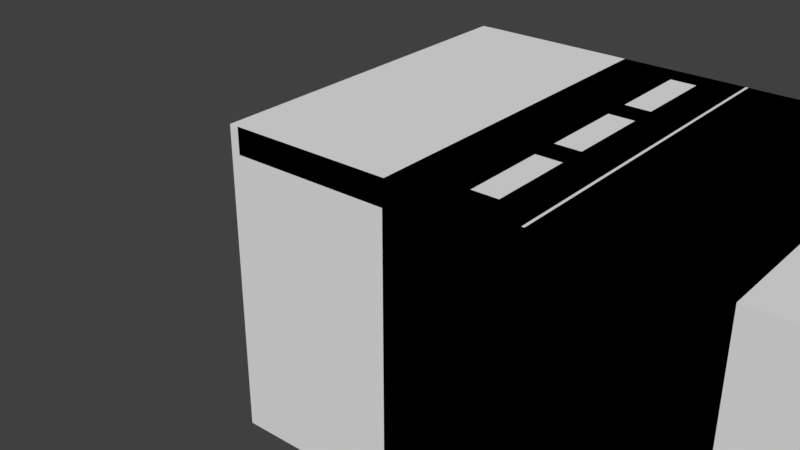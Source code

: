 # Source: garage_door.blend  (saved by Blender 2.77.0; exported with 4.5.12 LTS)
import bpy
from mathutils import Matrix  # noqa: F401  (used for matrix-valued properties, if any)

bpy.ops.wm.read_factory_settings(use_empty=True)
scene = bpy.context.scene
scene.name = 'Scene'

# ---- collections
col_collection_1 = bpy.data.collections.new('Collection 1'); scene.collection.children.link(col_collection_1)

# ---- world
world_world = bpy.data.worlds.new('World'); scene.world = world_world
world_world.color = (0.05088, 0.05088, 0.05088)
world_world.use_sun_shadow = False
world_world.sun_shadow_jitter_overblur = 0.0
world_world.cycles.sampling_method = 'MANUAL'
world_world.light_settings.ao_factor = 0.4

# ---- meshes
me_cube_034 = bpy.data.meshes.new('Cube.034')
me_cube_034.from_pydata([(-2.21, -1.0, 0.9492), (-3.2, 1.0, 0.8667), (-2.21, 1.0, 0.9492), (-3.2, -1.0, 0.9833), (-3.2, -1.0, 0.8667), (-3.2, 1.0, 0.9833), (-6.852, -1.0, 0.9833), (-6.852, -1.0, 0.8667), (-6.852, 1.0, 0.8667), (-6.852, 1.0, 0.9833), (-7.374, -1.0, 0.9833), (-7.374, -1.0, 0.8667), (-7.374, 1.0, 0.8667), (-7.374, 1.0, 0.9833), (-11.03, -1.0, 0.9833), (-11.03, -1.0, 0.8667), (-11.03, 1.0, 0.8667), (-11.03, 1.0, 0.9833), (-11.55, -1.0, 0.9833), (-11.55, -1.0, 0.8667), (-11.55, 1.0, 0.8667), (-11.55, 1.0, 0.9833), (-15.2, -1.0, 0.9833), (-15.2, -1.0, 0.8667), (-15.2, 1.0, 0.8667), (-15.2, 1.0, 0.9833), (-15.72, -1.0, 0.9833), (-15.72, -1.0, 0.8667), (-15.72, 1.0, 0.8667), (-15.72, 1.0, 0.9833), (-19.37, -1.0, 0.9833), (-19.37, -1.0, 0.8667), (-19.37, 1.0, 0.8667), (-19.37, 1.0, 0.9833), (-19.9, -1.0, 0.9833), (-19.9, -1.0, 0.8667), (-19.9, 1.0, 0.8667), (-19.9, 1.0, 0.9833)], [], [(32, 31, 35, 36), (4, 0, 3), (2, 1, 5), (19, 15, 14, 18), (35, 31, 30, 34), (11, 7, 6, 10), (8, 7, 11, 12), (6, 9, 13, 10), (9, 8, 12, 13), (16, 15, 19, 20), (17, 16, 20, 21), (30, 33, 37, 34), (27, 23, 22, 26), (24, 23, 27, 28), (22, 25, 29, 26), (25, 24, 28, 29), (14, 17, 21, 18), (33, 32, 36, 37), (0, 2, 5, 3)])
me_cube_034.use_remesh_preserve_volume = False
me_cube_034.use_remesh_preserve_attributes = False
me_cube_034.use_mirror_vertex_groups = False
me_cube_034.update()
me_cube_033 = bpy.data.meshes.new('Cube.033')
me_cube_033.from_pydata([(-4.026, 0.8604, 1.001), (-4.026, 1.0, 1.001), (-6.026, 0.8604, 0.8341), (-6.026, 0.8604, 1.001), (-4.026, 0.8604, 0.8341), (-6.026, 1.0, 1.001), (-6.026, 1.0, 0.8341), (-4.026, 1.0, 0.8341)], [], [(2, 6, 7, 4), (0, 1, 5, 3), (1, 7, 6, 5), (3, 2, 4, 0)])
me_cube_033.use_remesh_preserve_volume = False
me_cube_033.use_remesh_preserve_attributes = False
me_cube_033.use_mirror_vertex_groups = False
me_cube_033.update()
me_cube_032 = bpy.data.meshes.new('Cube.032')
me_cube_032.from_pydata([(-4.026, 0.3889, 1.001), (-4.026, 0.2357, 1.001), (-6.026, 0.2357, 1.001), (-4.026, 0.3889, 0.8341), (-4.026, 0.2357, 0.8341), (-6.026, 0.2357, 0.8341), (-6.026, 0.3889, 1.001), (-6.026, 0.3889, 0.8341)], [], [(4, 5, 7, 3), (2, 5, 4, 1), (0, 6, 2, 1), (7, 6, 0, 3)])
me_cube_032.use_remesh_preserve_volume = False
me_cube_032.use_remesh_preserve_attributes = False
me_cube_032.use_mirror_vertex_groups = False
me_cube_032.update()
me_cube_031 = bpy.data.meshes.new('Cube.031')
me_cube_031.from_pydata([(-4.026, -0.2357, 1.001), (-4.026, -0.3889, 1.001), (-4.026, -0.2357, 0.8341), (-4.026, -0.3889, 0.8341), (-6.026, -0.2357, 1.001), (-6.026, -0.2357, 0.8341), (-6.026, -0.3889, 1.001), (-6.026, -0.3889, 0.8341)], [], [(3, 1, 6, 7), (5, 4, 0, 2), (0, 4, 6, 1), (3, 7, 5, 2)])
me_cube_031.use_remesh_preserve_volume = False
me_cube_031.use_remesh_preserve_attributes = False
me_cube_031.use_mirror_vertex_groups = False
me_cube_031.update()
me_cube_030 = bpy.data.meshes.new('Cube.030')
me_cube_030.from_pydata([(-1.2, -1.0, 1.001), (-1.2, -1.0, 0.8341), (-1.2, 1.0, 0.8341), (-1.2, 1.0, 1.001), (-4.026, 1.0, 0.8341), (-4.026, -1.0, 1.001), (-4.026, -1.0, 0.8341), (-4.026, 1.0, 1.001)], [], [(0, 5, 6, 1), (3, 0, 1, 2), (2, 4, 7, 3), (7, 4, 6, 5), (6, 4, 2, 1), (3, 7, 5, 0)])
me_cube_030.use_remesh_preserve_volume = False
me_cube_030.use_remesh_preserve_attributes = False
me_cube_030.use_mirror_vertex_groups = False
me_cube_030.update()
me_cube_029 = bpy.data.meshes.new('Cube.029')
me_cube_029.from_pydata([(-4.026, -0.8604, 0.8341), (-6.026, -0.8604, 0.8341), (-6.026, -0.8604, 1.001), (-4.026, -0.8604, 1.001), (-6.026, -1.0, 1.001), (-6.026, -1.0, 0.8341), (-4.026, -1.0, 1.001), (-4.026, -1.0, 0.8341)], [], [(0, 7, 5, 1), (2, 3, 0, 1), (6, 4, 5, 7), (2, 4, 6, 3)])
me_cube_029.use_remesh_preserve_volume = False
me_cube_029.use_remesh_preserve_attributes = False
me_cube_029.use_mirror_vertex_groups = False
me_cube_029.update()
me_cube_024 = bpy.data.meshes.new('Cube.024')
me_cube_024.from_pydata([(-1.113, -1.0, 0.6692), (-0.8048, -1.0, 0.6666), (0.1908, -1.0, 0.7496), (0.1597, -1.0, 0.7753), (-1.884, -1.0, 0.9456), (-3.157, -1.0, 0.8395), (-3.157, 1.0, 0.8395), (-1.113, 1.0, 0.6692), (-0.8048, 1.0, 0.6666), (0.1908, 1.0, 0.7496), (0.1597, 1.0, 0.7753), (-1.884, 1.0, 0.9456), (-2.21, -1.0, 0.9492), (-3.2, 1.0, 0.8667), (-2.21, 1.0, 0.9492), (-3.2, -1.0, 0.9833), (-3.2, -1.0, 0.8667), (-3.2, 1.0, 0.9833), (-3.461, -1.0, 1.0), (-3.461, -1.0, 0.85), (-3.461, 1.0, 0.85), (-3.461, 1.0, 1.0), (-6.591, -1.0, 1.0), (-6.591, -1.0, 0.85), (-4.026, -0.8604, 0.85), (-4.026, -0.3889, 0.85), (-4.026, -0.2357, 0.85), (-4.026, 0.2357, 0.85), (-4.026, 0.3889, 0.85), (-4.026, 0.8604, 0.85), (-6.026, 0.8604, 0.85), (-6.591, 1.0, 0.85), (-6.026, 0.3889, 0.85), (-6.026, -0.2357, 0.85), (-6.026, -0.8604, 0.85), (-4.026, -0.8604, 1.0), (-6.026, -0.8604, 1.0), (-6.026, -0.3889, 1.0), (-4.026, -0.2357, 1.0), (-6.026, 0.2357, 1.0), (-6.026, 0.8604, 1.0), (-6.591, 1.0, 1.0), (-4.026, 0.8604, 1.0), (-6.852, -1.0, 0.9833), (-6.852, -1.0, 0.8667), (-6.852, 1.0, 0.8667), (-6.852, 1.0, 0.9833), (-7.374, -1.0, 0.9833), (-7.374, -1.0, 0.8667), (-7.374, 1.0, 0.8667), (-7.374, 1.0, 0.9833), (-7.635, -1.0, 1.0), (-7.635, -1.0, 0.85), (-7.635, 1.0, 0.85), (-7.635, 1.0, 1.0), (-10.77, -1.0, 1.0), (-10.77, -1.0, 0.85), (-10.77, 1.0, 0.85), (-10.77, 1.0, 1.0), (-11.03, -1.0, 0.9833), (-11.03, -1.0, 0.8667), (-11.03, 1.0, 0.8667), (-11.03, 1.0, 0.9833), (-11.55, -1.0, 0.9833), (-11.55, -1.0, 0.8667), (-11.55, 1.0, 0.8667), (-11.55, 1.0, 0.9833), (-11.81, -1.0, 1.0), (-11.81, -1.0, 0.85), (-11.81, 1.0, 0.85), (-11.81, 1.0, 1.0), (-14.94, -1.0, 1.0), (-14.94, -1.0, 0.85), (-14.94, 1.0, 0.85), (-14.94, 1.0, 1.0), (-15.2, -1.0, 0.9833), (-15.2, -1.0, 0.8667), (-15.2, 1.0, 0.8667), (-15.2, 1.0, 0.9833), (-15.72, -1.0, 0.9833), (-15.72, -1.0, 0.8667), (-15.72, 1.0, 0.8667), (-15.72, 1.0, 0.9833), (-15.98, -1.0, 1.0), (-15.98, -1.0, 0.85), (-15.98, 1.0, 0.85), (-15.98, 1.0, 1.0), (-19.11, -1.0, 1.0), (-19.11, -1.0, 0.85), (-19.11, 1.0, 0.85), (-19.11, 1.0, 1.0), (-19.37, -1.0, 0.9833), (-19.37, -1.0, 0.8667), (-19.37, 1.0, 0.8667), (-19.37, 1.0, 0.9833), (-19.9, -1.0, 0.9833), (-19.9, -1.0, 0.8667), (-19.9, 1.0, 0.8667), (-19.9, 1.0, 0.9833), (-20.16, -1.0, 1.0), (-20.16, -1.0, 0.85), (-20.16, 1.0, 0.85), (-20.16, 1.0, 1.0), (-23.05, -1.0, 1.0), (-23.29, -1.0, 0.9837), (-23.29, -1.0, 0.8663), (-23.05, -1.0, 0.85), (-23.05, 1.0, 0.85), (-23.05, 1.0, 1.0), (-23.29, 1.0, 0.9837), (-23.29, 1.0, 0.8663), (-4.026, -0.3889, 1.0), (-4.026, 0.3889, 1.0), (-4.026, 0.2357, 1.0), (-6.026, 0.2357, 0.85), (-6.026, -0.2357, 1.0), (-6.026, 0.3889, 1.0), (-6.026, -0.3889, 0.85)], [], [(12, 5, 4), (6, 14, 11), (18, 16, 15), (21, 13, 20), (43, 23, 22), (41, 45, 46), (52, 47, 51), (50, 53, 54), (59, 56, 55), (57, 62, 58), (68, 63, 67), (66, 69, 70), (75, 72, 71), (73, 78, 74), (84, 79, 83), (86, 81, 85), (91, 88, 87), (89, 94, 90), (100, 95, 99), (98, 101, 102), (5, 0, 1), (11, 9, 8, 6), (3, 4, 2), (9, 2, 1, 8), (3, 2, 9, 10), (3, 10, 11, 4), (32, 116, 112, 28), (12, 16, 5), (29, 30, 31, 20), (7, 6, 8), (11, 10, 9), (34, 30, 40, 36), (6, 13, 14), (40, 30, 29, 42), (18, 19, 16), (23, 19, 18, 22), (21, 17, 13), (34, 23, 31, 30), (34, 24, 19, 23), (35, 36, 22, 18), (33, 26, 25, 117), (39, 114, 27, 113), (40, 42, 21, 41), (38, 115, 37, 111), (21, 42, 35, 18), (106, 105, 110, 107), (99, 104, 105, 100), (43, 44, 23), (108, 109, 104, 103), (77, 73, 72, 76), (41, 31, 45), (52, 48, 47), (99, 102, 108, 103), (16, 19, 20, 13), (53, 52, 56, 57), (50, 49, 53), (51, 54, 58, 55), (53, 57, 58, 54), (59, 60, 56), (61, 57, 56, 60), (59, 55, 58, 62), (98, 102, 99, 95), (57, 61, 62), (7, 0, 5, 6), (68, 64, 63), (25, 111, 37, 117), (72, 68, 67, 71), (69, 68, 72, 73), (66, 65, 69), (67, 70, 74, 71), (69, 73, 74, 70), (75, 76, 72), (80, 84, 85, 81), (73, 77, 78), (84, 80, 79), (91, 87, 90, 94), (13, 6, 5, 16), (87, 88, 84, 83), (85, 84, 88, 89), (86, 82, 81), (83, 86, 90, 87), (85, 89, 90, 86), (91, 92, 88), (45, 31, 23, 44), (82, 86, 83, 79), (96, 100, 101, 97), (89, 93, 94), (109, 110, 105, 104), (75, 71, 74, 78), (100, 96, 95), (93, 89, 88, 92), (106, 100, 105), (99, 103, 104), (102, 101, 110, 109), (98, 97, 101), (48, 52, 53, 49), (50, 54, 51, 47), (43, 22, 41, 46), (101, 100, 106, 107), (20, 31, 41, 21), (101, 107, 110), (4, 5, 1, 2), (108, 102, 109), (39, 113, 112, 116), (27, 114, 32, 28), (17, 21, 18, 15), (33, 115, 38, 26), (12, 4, 11, 14), (7, 8, 1, 0), (35, 24, 34, 36), (66, 70, 67, 63), (64, 68, 69, 65), (36, 40, 41, 22), (20, 19, 24, 29), (35, 42, 29, 24), (51, 55, 56, 52)])
me_cube_024.use_remesh_preserve_volume = False
me_cube_024.use_remesh_preserve_attributes = False
me_cube_024.use_mirror_vertex_groups = False
me_cube_024.update()
me_cube_013 = bpy.data.meshes.new('Cube.013')
me_cube_013.from_pydata([(-1.0, -1.0, -1.0), (-1.0, -1.0, 1.0), (-1.0, 1.0, -1.0), (-1.0, 1.0, 1.0), (1.0, -1.0, -1.0), (1.0, -1.0, 1.0), (1.0, 1.0, -1.0), (1.0, 1.0, 1.0)], [], [(1, 3, 2, 0), (3, 7, 6, 2), (7, 5, 4, 6), (5, 1, 0, 4), (0, 2, 6, 4), (5, 7, 3, 1)])
me_cube_013.use_remesh_preserve_volume = False
me_cube_013.use_remesh_preserve_attributes = False
me_cube_013.use_mirror_vertex_groups = False
me_cube_013.update()
me_cube_027 = bpy.data.meshes.new('Cube.027')
me_cube_027.from_pydata([(-23.29, 1.0, 1.001), (-23.29, -1.0, 1.001), (-23.29, -1.0, 0.8341), (-23.29, 1.0, 0.8341), (-6.026, 1.0, 1.001), (-6.026, -1.0, 1.001), (-6.026, 1.0, 0.8341), (-6.026, -1.0, 0.8341)], [], [(1, 5, 4, 0), (2, 1, 0, 3), (3, 0, 4, 6), (1, 2, 7, 5), (6, 7, 2, 3), (6, 4, 5, 7)])
me_cube_027.use_remesh_preserve_volume = False
me_cube_027.use_remesh_preserve_attributes = False
me_cube_027.use_mirror_vertex_groups = False
me_cube_027.update()
me_cube_026 = bpy.data.meshes.new('Cube.026')
me_cube_026.from_pydata([(-1.0, -1.0, -1.0), (-1.0, -1.0, 1.0), (-1.0, 1.0, -1.0), (-1.0, 1.0, 1.0), (1.0, -1.0, -1.0), (1.0, -1.0, 1.0), (1.0, 1.0, -1.0), (1.0, 1.0, 1.0)], [], [(1, 3, 2, 0), (3, 7, 6, 2), (7, 5, 4, 6), (5, 1, 0, 4), (0, 2, 6, 4), (5, 7, 3, 1)])
me_cube_026.use_remesh_preserve_volume = False
me_cube_026.use_remesh_preserve_attributes = False
me_cube_026.use_mirror_vertex_groups = False
me_cube_026.update()
me_cube_022 = bpy.data.meshes.new('Cube.022')
me_cube_022.from_pydata([(0.7, -1.0, -0.04419), (-0.7, -1.0, -0.04419), (-0.7, 1.0, -0.04419), (0.7, 1.0, -0.04419), (0.7, -1.0, -0.0007135), (-0.7, -1.0, -0.0007135), (-0.7, 1.0, -0.0007135), (0.7, 1.0, -0.0007135), (0.7, -1.0, 0.3036), (-0.7, -1.0, 0.3036), (-0.7, 1.0, 0.3036), (0.7, 1.0, 0.3036), (0.7, -1.0, 0.3471), (-0.7, -1.0, 0.3471), (-0.7, 1.0, 0.3471), (0.7, 1.0, 0.3471), (0.7, -1.0, 0.6515), (-0.7, -1.0, 0.6515), (-0.7, 1.0, 0.6515), (0.7, 1.0, 0.6515), (0.2899, -1.0, 0.734), (0.29, 1.0, 0.734), (-2.293, -1.0, 0.9492), (-2.293, 1.0, 0.9492), (-3.282, -1.0, 0.9833), (-3.282, -1.0, 0.8667), (-3.282, 1.0, 0.8667), (-3.282, 1.0, 0.9833), (-6.935, -1.0, 0.9833), (-6.935, -1.0, 0.8667), (-6.935, 1.0, 0.8667), (-6.935, 1.0, 0.9833), (-7.456, -1.0, 0.9833), (-7.456, -1.0, 0.8667), (-7.456, 1.0, 0.8667), (-7.456, 1.0, 0.9833)], [], [(30, 29, 33, 34), (5, 1, 0, 4), (3, 2, 6, 7), (17, 16, 20), (33, 29, 28, 32), (13, 9, 8, 12), (10, 9, 13, 14), (8, 11, 15, 12), (11, 10, 14, 15), (19, 18, 21), (28, 31, 35, 32), (25, 22, 24), (22, 23, 27, 24), (23, 26, 27), (2, 1, 5, 6), (16, 19, 21, 20), (31, 30, 34, 35), (0, 3, 7, 4)])
me_cube_022.use_remesh_preserve_volume = False
me_cube_022.use_remesh_preserve_attributes = False
me_cube_022.use_mirror_vertex_groups = False
me_cube_022.update()
me_cube_021 = bpy.data.meshes.new('Cube.021')
me_cube_021.from_pydata([(-1.0, 1.0, 1.001), (-1.0, -1.0, 1.001), (-1.0, -1.0, 0.8341), (-1.0, 1.0, 0.8341), (-10.85, 1.0, 0.8341), (-10.85, 1.0, 1.001), (-10.85, -1.0, 1.001), (-10.85, -1.0, 0.8341)], [], [(1, 2, 3, 0), (5, 0, 3, 4), (3, 2, 7, 4), (6, 1, 0, 5), (6, 5, 4, 7), (7, 2, 1, 6)])
me_cube_021.use_remesh_preserve_volume = False
me_cube_021.use_remesh_preserve_attributes = False
me_cube_021.use_mirror_vertex_groups = False
me_cube_021.update()
me_cube_014 = bpy.data.meshes.new('Cube.014')
me_cube_014.from_pydata([(-0.9, -1.0, -0.3068), (-0.704, -1.0, -0.3268), (0.704, -1.0, -0.3268), (0.9, -1.0, -0.3068), (0.9, -1.0, -0.06593), (-0.9, -1.0, -0.06593), (-0.9, 1.0, -0.06593), (-0.9, 1.0, -0.3068), (-0.704, 1.0, -0.3268), (0.704, 1.0, -0.3268), (0.9, 1.0, -0.3068), (0.9, 1.0, -0.06593), (0.7, -1.0, -0.04419), (-0.7, -1.0, -0.04419), (-0.7, 1.0, -0.04419), (0.7, 1.0, -0.04419), (0.7, -1.0, -0.0007135), (-0.7, -1.0, -0.0007135), (-0.7, 1.0, -0.0007135), (0.7, 1.0, -0.0007135), (0.9, -1.0, 0.02103), (-0.9, -1.0, 0.02103), (-0.9, 1.0, 0.02103), (0.9, 1.0, 0.02103), (0.9, -1.0, 0.2819), (-0.9, -1.0, 0.2819), (-0.9, -0.8604, 0.06813), (-0.9, -0.3889, 0.06813), (-0.9, -0.2357, 0.06813), (-0.9, 0.2357, 0.06813), (-0.9, 0.3889, 0.06813), (-0.9, 0.8604, 0.06813), (-0.9, 0.8604, 0.2348), (-0.9, 1.0, 0.2819), (-0.9, 0.3889, 0.2348), (-0.9, -0.2357, 0.2348), (-0.9, -0.8604, 0.2348), (0.9, -0.8604, 0.06813), (0.9, -0.8604, 0.2348), (0.9, -0.3889, 0.2348), (0.9, -0.2357, 0.06813), (0.9, 0.2357, 0.2348), (0.9, 0.8604, 0.2348), (0.9, 1.0, 0.2819), (0.9, 0.8604, 0.06813), (0.7, -1.0, 0.3036), (-0.7, -1.0, 0.3036), (-0.7, 1.0, 0.3036), (0.7, 1.0, 0.3036), (0.7, -1.0, 0.3471), (-0.7, -1.0, 0.3471), (-0.7, 1.0, 0.3471), (0.7, 1.0, 0.3471), (0.9, -1.0, 0.3689), (-0.9, -1.0, 0.3689), (-0.9, 1.0, 0.3689), (0.9, 1.0, 0.3689), (0.9, -1.0, 0.6297), (-0.9, -1.0, 0.6297), (-0.9, 1.0, 0.6297), (0.9, 1.0, 0.6297), (0.7, -1.0, 0.6515), (-0.7, -1.0, 0.6515), (-0.7, 1.0, 0.6515), (0.7, 1.0, 0.6515), (0.2899, -1.0, 0.734), (0.29, 1.0, 0.734), (0.2469, -1.0, 0.7611), (-1.026, -1.0, 0.655), (-1.026, 1.0, 0.655), (0.2469, 1.0, 0.7611), (-1.967, -1.0, 0.9456), (-3.239, -1.0, 0.8395), (-3.239, 1.0, 0.8395), (-1.967, 1.0, 0.9456), (-2.293, -1.0, 0.9492), (-2.293, 1.0, 0.9492), (-3.282, -1.0, 0.9833), (-3.282, -1.0, 0.8667), (-3.282, 1.0, 0.8667), (-3.282, 1.0, 0.9833), (-3.543, -1.0, 1.0), (-3.543, -1.0, 0.85), (-3.543, 1.0, 0.85), (-3.543, 1.0, 1.0), (-6.674, -1.0, 1.0), (-6.674, -1.0, 0.85), (-6.674, 1.0, 0.85), (-6.674, 1.0, 1.0), (-6.935, -1.0, 0.9833), (-6.935, -1.0, 0.8667), (-6.935, 1.0, 0.8667), (-6.935, 1.0, 0.9833), (-7.456, -1.0, 0.9833), (-7.456, -1.0, 0.8667), (-7.456, 1.0, 0.8667), (-7.456, 1.0, 0.9833), (-7.717, -1.0, 1.0), (-7.717, -1.0, 0.85), (-7.717, 1.0, 0.85), (-7.717, 1.0, 1.0), (-10.61, -1.0, 1.0), (-10.85, -1.0, 0.9837), (-10.85, -1.0, 0.8663), (-10.61, -1.0, 0.85), (-10.61, 1.0, 0.85), (-10.61, 1.0, 1.0), (-10.85, 1.0, 0.9837), (-10.85, 1.0, 0.8663), (0.9, -0.3889, 0.06813), (0.9, 0.3889, 0.06813), (0.9, 0.2357, 0.06813), (-0.9, 0.2357, 0.2348), (0.9, -0.2357, 0.2348), (0.9, 0.3889, 0.2348), (-0.9, -0.3889, 0.2348)], [], [(12, 5, 4), (6, 15, 11), (20, 17, 16), (23, 18, 22), (45, 25, 24), (43, 47, 48), (54, 49, 53), (52, 55, 56), (61, 58, 57), (59, 64, 60), (68, 65, 67), (66, 69, 70), (75, 72, 71), (73, 76, 74), (82, 77, 81), (84, 79, 83), (89, 86, 85), (87, 92, 88), (98, 93, 97), (96, 99, 100), (5, 0, 1), (11, 9, 8, 6), (3, 4, 2), (9, 2, 1, 8), (3, 2, 9, 10), (3, 10, 11, 4), (34, 114, 110, 30), (12, 13, 5), (31, 32, 33, 22), (7, 6, 8), (11, 10, 9), (36, 32, 42, 38), (6, 14, 15), (42, 32, 31, 44), (20, 21, 17), (25, 21, 20, 24), (23, 19, 18), (36, 25, 33, 32), (36, 26, 21, 25), (37, 38, 24, 20), (35, 28, 27, 115), (41, 112, 29, 111), (42, 44, 23, 43), (40, 113, 39, 109), (23, 44, 37, 20), (104, 103, 108, 105), (97, 102, 103, 98), (45, 46, 25), (106, 107, 102, 101), (79, 73, 72, 78), (43, 33, 47), (54, 50, 49), (97, 100, 106, 101), (17, 21, 22, 18), (55, 54, 58, 59), (52, 51, 55), (53, 56, 60, 57), (55, 59, 60, 56), (61, 62, 58), (63, 59, 58, 62), (61, 57, 60, 64), (96, 100, 97, 93), (59, 63, 64), (7, 0, 5, 6), (68, 62, 65), (27, 109, 39, 115), (72, 68, 67, 71), (69, 68, 72, 73), (66, 63, 69), (67, 70, 74, 71), (69, 73, 74, 70), (75, 78, 72), (78, 82, 83, 79), (73, 79, 76), (82, 78, 77), (89, 85, 88, 92), (14, 6, 5, 13), (85, 86, 82, 81), (83, 82, 86, 87), (84, 80, 79), (81, 84, 88, 85), (83, 87, 88, 84), (89, 90, 86), (47, 33, 25, 46), (80, 84, 81, 77), (94, 98, 99, 95), (87, 91, 92), (107, 108, 103, 102), (75, 71, 74, 76), (98, 94, 93), (91, 87, 86, 90), (104, 98, 103), (97, 101, 102), (100, 99, 108, 107), (96, 95, 99), (50, 54, 55, 51), (52, 56, 53, 49), (45, 24, 43, 48), (99, 98, 104, 105), (22, 33, 43, 23), (99, 105, 108), (4, 5, 1, 2), (106, 100, 107), (41, 111, 110, 114), (29, 112, 34, 30), (19, 23, 20, 16), (35, 113, 40, 28), (12, 4, 11, 15), (7, 8, 1, 0), (37, 26, 36, 38), (66, 70, 67, 65), (62, 68, 69, 63), (38, 42, 43, 24), (22, 21, 26, 31), (37, 44, 31, 26), (53, 57, 58, 54)])
me_cube_014.use_remesh_preserve_volume = False
me_cube_014.use_remesh_preserve_attributes = False
me_cube_014.use_mirror_vertex_groups = False
me_cube_014.update()
me_cube_017 = bpy.data.meshes.new('Cube.017')
me_cube_017.from_pydata([(-1.0, 0.8604, -0.6051), (-1.0, 0.8604, -0.4384), (1.0, 0.8604, -0.4384), (1.0, 0.8604, -0.6051), (-1.0, 1.0, -0.4384), (1.0, 1.0, -0.4384), (1.0, 1.0, -0.6051), (-1.0, 1.0, -0.6051)], [], [(1, 0, 3, 2), (4, 5, 6, 7), (7, 0, 1, 4), (3, 6, 5, 2), (1, 2, 5, 4), (6, 3, 0, 7)])
me_cube_017.use_remesh_preserve_volume = False
me_cube_017.use_remesh_preserve_attributes = False
me_cube_017.use_mirror_vertex_groups = False
me_cube_017.update()
me_cube_020 = bpy.data.meshes.new('Cube.020')
me_cube_020.from_pydata([(-1.0, -0.8604, -0.6051), (-1.0, -0.8604, -0.4384), (1.0, -0.8604, -0.6051), (1.0, -0.8604, -0.4384), (1.0, -1.0, -0.4384), (-1.0, -1.0, -0.4384), (-1.0, -1.0, -0.6051), (1.0, -1.0, -0.6051)], [], [(0, 1, 3, 2), (4, 5, 6, 7), (0, 6, 5, 1), (7, 2, 3, 4), (1, 5, 4, 3), (0, 2, 7, 6)])
me_cube_020.use_remesh_preserve_volume = False
me_cube_020.use_remesh_preserve_attributes = False
me_cube_020.use_mirror_vertex_groups = False
me_cube_020.update()
me_cube_019 = bpy.data.meshes.new('Cube.019')
me_cube_019.from_pydata([(-1.0, -0.3889, -0.6051), (-1.0, -0.2357, -0.6051), (1.0, -0.3889, -0.4384), (1.0, -0.2357, -0.6051), (1.0, -0.2357, -0.4384), (1.0, -0.3889, -0.6051), (-1.0, -0.2357, -0.4384), (-1.0, -0.3889, -0.4384)], [], [(4, 3, 1, 6), (5, 2, 7, 0), (7, 6, 1, 0), (4, 2, 5, 3), (1, 3, 5, 0), (6, 7, 2, 4)])
me_cube_019.use_remesh_preserve_volume = False
me_cube_019.use_remesh_preserve_attributes = False
me_cube_019.use_mirror_vertex_groups = False
me_cube_019.update()
me_cube_018 = bpy.data.meshes.new('Cube.018')
me_cube_018.from_pydata([(-1.0, 0.2357, -0.6051), (-1.0, 0.3889, -0.6051), (-1.0, 0.3889, -0.4384), (1.0, 0.2357, -0.6051), (1.0, 0.3889, -0.6051), (1.0, 0.3889, -0.4384), (-1.0, 0.2357, -0.4384), (1.0, 0.2357, -0.4384)], [], [(6, 0, 3, 7), (5, 4, 1, 2), (6, 2, 1, 0), (5, 7, 3, 4), (7, 5, 2, 6), (0, 1, 4, 3)])
me_cube_018.use_remesh_preserve_volume = False
me_cube_018.use_remesh_preserve_attributes = False
me_cube_018.use_mirror_vertex_groups = False
me_cube_018.update()
me_cube_016 = bpy.data.meshes.new('Cube.016')
me_cube_016.from_pydata([(-1.0, -1.0, -1.0), (-1.0, 1.0, -1.0), (1.0, -1.0, -1.0), (1.0, 1.0, -1.0), (1.0, -1.0, -0.6051), (-1.0, 1.0, -0.6051), (-1.0, -1.0, -0.6051), (1.0, 1.0, -0.6051)], [], [(2, 0, 1, 3), (5, 6, 4, 7), (2, 4, 6, 0), (1, 5, 7, 3), (0, 6, 5, 1), (3, 7, 4, 2)])
me_cube_016.use_remesh_preserve_volume = False
me_cube_016.use_remesh_preserve_attributes = False
me_cube_016.use_mirror_vertex_groups = False
me_cube_016.update()
me_cube_015 = bpy.data.meshes.new('Cube.015')
me_cube_015.from_pydata([(-1.0, 1.0, 1.0), (-1.0, -1.0, 1.0), (1.0, -1.0, 1.0), (1.0, 1.0, 1.0), (1.0, 1.0, 0.2348), (-1.0, 1.0, 0.2348), (-1.0, -1.0, 0.2348), (1.0, -1.0, 0.2348)], [], [(1, 2, 3, 0), (5, 0, 3, 4), (3, 2, 7, 4), (6, 1, 0, 5), (6, 5, 4, 7), (7, 2, 1, 6)])
me_cube_015.use_remesh_preserve_volume = False
me_cube_015.use_remesh_preserve_attributes = False
me_cube_015.use_mirror_vertex_groups = False
me_cube_015.update()
me_cube_012 = bpy.data.meshes.new('Cube.012')
me_cube_012.from_pydata([(0.9, -1.0, -0.7391), (0.9, 1.0, -0.7391), (0.7, -1.0, -0.7174), (-0.7, -1.0, -0.7174), (-0.7, 1.0, -0.7174), (0.7, 1.0, -0.7174), (0.7, -1.0, -0.6739), (-0.7, -1.0, -0.6739), (-0.7, 1.0, -0.6739), (0.7, 1.0, -0.6739), (0.7, -1.0, -0.3696), (-0.7, -1.0, -0.3696), (-0.7, 1.0, -0.3696), (0.7, 1.0, -0.3696), (0.7, -1.0, -0.3261), (-0.7, -1.0, -0.3261), (-0.7, 1.0, -0.3261), (0.7, 1.0, -0.3261), (0.7, -1.0, -0.02174), (-0.7, -1.0, -0.02174), (-0.7, 1.0, -0.02174), (0.7, 1.0, -0.02174), (0.7, -1.0, 0.02174), (-0.7, -1.0, 0.02174), (-0.7, 1.0, 0.02174), (0.7, 1.0, 0.02174), (0.9, -1.0, 0.3043), (0.9, 1.0, 0.3043), (0.7, -1.0, 0.3261), (-0.7, -1.0, 0.3261), (-0.7, 1.0, 0.3261), (0.7, 1.0, 0.3261), (0.7, -1.0, 0.3696), (-0.7, -1.0, 0.3696), (-0.7, 1.0, 0.3696), (0.7, 1.0, 0.3696), (0.7, -1.0, 0.6739), (-0.7, -1.0, 0.6739), (-0.7, 1.0, 0.6739), (0.7, 1.0, 0.6739), (0.7, -1.0, 0.7174), (-0.7, -1.0, 0.7174), (-0.7, 1.0, 0.7174), (0.7, 1.0, 0.7174)], [], [(38, 37, 41, 42), (7, 3, 2, 6), (5, 4, 8, 9), (23, 19, 18, 22), (41, 37, 36, 40), (15, 11, 10, 14), (12, 11, 15, 16), (10, 13, 17, 14), (13, 12, 16, 17), (20, 19, 23, 24), (21, 20, 24, 25), (36, 39, 43, 40), (33, 29, 28, 32), (30, 29, 33, 34), (28, 31, 35, 32), (31, 30, 34, 35), (4, 3, 7, 8), (28, 26, 27, 31), (18, 21, 25, 22), (39, 38, 42, 43), (2, 5, 9, 6), (2, 0, 1, 5)])
me_cube_012.use_remesh_preserve_volume = False
me_cube_012.use_remesh_preserve_attributes = False
me_cube_012.use_mirror_vertex_groups = False
me_cube_012.update()
me_cube_010 = bpy.data.meshes.new('Cube.010')
me_cube_010.from_pydata([(-1.0, -0.8604, -0.6051), (-1.0, -0.8604, -0.4384), (1.0, -0.8604, -0.6051), (1.0, -0.8604, -0.4384), (1.0, -1.0, -0.4384), (-1.0, -1.0, -0.4384), (-1.0, -1.0, -0.6051), (1.0, -1.0, -0.6051)], [], [(0, 1, 3, 2), (4, 5, 6, 7), (0, 6, 5, 1), (7, 2, 3, 4), (1, 5, 4, 3), (0, 2, 7, 6)])
me_cube_010.use_remesh_preserve_volume = False
me_cube_010.use_remesh_preserve_attributes = False
me_cube_010.use_mirror_vertex_groups = False
me_cube_010.update()
me_cube_009 = bpy.data.meshes.new('Cube.009')
me_cube_009.from_pydata([(-1.0, -0.3889, -0.6051), (-1.0, -0.2357, -0.6051), (1.0, -0.3889, -0.4384), (1.0, -0.2357, -0.6051), (1.0, -0.2357, -0.4384), (1.0, -0.3889, -0.6051), (-1.0, -0.2357, -0.4384), (-1.0, -0.3889, -0.4384)], [], [(4, 3, 1, 6), (5, 2, 7, 0), (7, 6, 1, 0), (4, 2, 5, 3), (1, 3, 5, 0), (6, 7, 2, 4)])
me_cube_009.use_remesh_preserve_volume = False
me_cube_009.use_remesh_preserve_attributes = False
me_cube_009.use_mirror_vertex_groups = False
me_cube_009.update()
me_cube_008 = bpy.data.meshes.new('Cube.008')
me_cube_008.from_pydata([(-1.0, 0.2357, -0.6051), (-1.0, 0.3889, -0.6051), (-1.0, 0.3889, -0.4384), (1.0, 0.2357, -0.6051), (1.0, 0.3889, -0.6051), (1.0, 0.3889, -0.4384), (-1.0, 0.2357, -0.4384), (1.0, 0.2357, -0.4384)], [], [(6, 0, 3, 7), (5, 4, 1, 2), (6, 2, 1, 0), (5, 7, 3, 4), (7, 5, 2, 6), (0, 1, 4, 3)])
me_cube_008.use_remesh_preserve_volume = False
me_cube_008.use_remesh_preserve_attributes = False
me_cube_008.use_mirror_vertex_groups = False
me_cube_008.update()
me_cube_007 = bpy.data.meshes.new('Cube.007')
me_cube_007.from_pydata([(-1.0, 1.0, 1.0), (-1.0, -1.0, 1.0), (1.0, -1.0, 1.0), (1.0, 1.0, 1.0), (1.0, 1.0, -0.4384), (-1.0, 1.0, -0.4384), (-1.0, -1.0, -0.4384), (1.0, -1.0, -0.4384)], [], [(1, 2, 3, 0), (5, 0, 3, 4), (3, 2, 7, 4), (6, 1, 0, 5), (6, 5, 4, 7), (7, 2, 1, 6)])
me_cube_007.use_remesh_preserve_volume = False
me_cube_007.use_remesh_preserve_attributes = False
me_cube_007.use_mirror_vertex_groups = False
me_cube_007.update()
me_cube_006 = bpy.data.meshes.new('Cube.006')
me_cube_006.from_pydata([(-1.0, 0.8604, -0.6051), (-1.0, 0.8604, -0.4384), (1.0, 0.8604, -0.4384), (1.0, 0.8604, -0.6051), (-1.0, 1.0, -0.4384), (1.0, 1.0, -0.4384), (1.0, 1.0, -0.6051), (-1.0, 1.0, -0.6051)], [], [(1, 0, 3, 2), (4, 5, 6, 7), (7, 0, 1, 4), (3, 6, 5, 2), (1, 2, 5, 4), (6, 3, 0, 7)])
me_cube_006.use_remesh_preserve_volume = False
me_cube_006.use_remesh_preserve_attributes = False
me_cube_006.use_mirror_vertex_groups = False
me_cube_006.update()
me_cube_001 = bpy.data.meshes.new('Cube.001')
me_cube_001.from_pydata([(-1.0, -1.0, -1.0), (-1.0, -1.0, 1.0), (-1.0, 1.0, -1.0), (-1.0, 1.0, 1.0), (1.0, -1.0, -1.0), (1.0, -1.0, 1.0), (1.0, 1.0, -1.0), (1.0, 1.0, 1.0)], [], [(1, 3, 2, 0), (3, 7, 6, 2), (7, 5, 4, 6), (5, 1, 0, 4), (0, 2, 6, 4), (5, 7, 3, 1)])
me_cube_001.use_remesh_preserve_volume = False
me_cube_001.use_remesh_preserve_attributes = False
me_cube_001.use_mirror_vertex_groups = False
me_cube_001.update()
me_cube_002 = bpy.data.meshes.new('Cube.002')
me_cube_002.from_pydata([(-1.0, -1.0, -1.0), (-1.0, 1.0, -1.0), (1.0, -1.0, -1.0), (1.0, 1.0, -1.0), (1.0, -1.0, -0.6051), (-1.0, 1.0, -0.6051), (-1.0, -1.0, -0.6051), (1.0, 1.0, -0.6051)], [], [(2, 0, 1, 3), (5, 6, 4, 7), (2, 4, 6, 0), (1, 5, 7, 3), (0, 6, 5, 1), (3, 7, 4, 2)])
me_cube_002.use_remesh_preserve_volume = False
me_cube_002.use_remesh_preserve_attributes = False
me_cube_002.use_mirror_vertex_groups = False
me_cube_002.update()
me_cube_003 = bpy.data.meshes.new('Cube.003')
me_cube_003.from_pydata([(0.9, -1.0, -0.7391), (-0.9, -1.0, -0.7391), (-0.9, 1.0, -0.7391), (0.9, 1.0, -0.7391), (0.7, -1.0, -0.7174), (-0.7, -1.0, -0.7174), (-0.7, 1.0, -0.7174), (0.7, 1.0, -0.7174), (0.7, -1.0, -0.6739), (-0.7, -1.0, -0.6739), (-0.7, 1.0, -0.6739), (0.7, 1.0, -0.6739), (0.9, -1.0, -0.6522), (-0.9, -1.0, -0.6522), (-0.9, 1.0, -0.6522), (0.9, 1.0, -0.6522), (0.9, -1.0, -0.3913), (-0.9, -1.0, -0.3913), (-0.9, 1.0, -0.3913), (0.9, 1.0, -0.3913), (0.7, -1.0, -0.3696), (-0.7, -1.0, -0.3696), (-0.7, 1.0, -0.3696), (0.7, 1.0, -0.3696), (0.7, -1.0, -0.3261), (-0.7, -1.0, -0.3261), (-0.7, 1.0, -0.3261), (0.7, 1.0, -0.3261), (0.9, -1.0, -0.3043), (-0.9, -1.0, -0.3043), (-0.9, 1.0, -0.3043), (0.9, 1.0, -0.3043), (0.9, -1.0, -0.04348), (-0.9, -1.0, -0.04348), (-0.9, 1.0, -0.04348), (0.9, 1.0, -0.04348), (0.7, -1.0, -0.02174), (-0.7, -1.0, -0.02174), (-0.7, 1.0, -0.02174), (0.7, 1.0, -0.02174), (0.7, -1.0, 0.02174), (-0.7, -1.0, 0.02174), (-0.7, 1.0, 0.02174), (0.7, 1.0, 0.02174), (0.9, -1.0, 0.04348), (-0.9, -1.0, 0.04348), (-0.9, 1.0, 0.04348), (0.9, 1.0, 0.04348), (0.9, -1.0, 0.3043), (-0.9, -1.0, 0.3043), (-0.9, 1.0, 0.3043), (0.9, 1.0, 0.3043), (0.7, -1.0, 0.3261), (-0.7, -1.0, 0.3261), (-0.7, 1.0, 0.3261), (0.7, 1.0, 0.3261), (0.7, -1.0, 0.3696), (-0.7, -1.0, 0.3696), (-0.7, 1.0, 0.3696), (0.7, 1.0, 0.3696), (0.9, -1.0, 0.3913), (-0.9, -1.0, 0.3913), (-0.9, 1.0, 0.3913), (0.9, 1.0, 0.3913), (0.9, -1.0, 0.6522), (-0.9, -1.0, 0.6522), (-0.9, 1.0, 0.6522), (0.9, 1.0, 0.6522), (0.7, -1.0, 0.6739), (-0.7, -1.0, 0.6739), (-0.7, 1.0, 0.6739), (0.7, 1.0, 0.6739), (0.7, -1.0, 0.7174), (-0.7, -1.0, 0.7174), (-0.7, 1.0, 0.7174), (0.7, 1.0, 0.7174), (0.9, -1.0, 0.7391), (-0.9, -1.0, 0.7391), (-0.9, 1.0, 0.7391), (0.9, 1.0, 0.7391), (-0.9, -1.0, -0.98), (-0.704, -1.0, -1.0), (0.704, -1.0, -1.0), (0.9, -1.0, -0.98), (0.9, -1.0, -0.7391), (-0.9, -1.0, -0.7391), (-0.9, 1.0, -0.7391), (-0.9, 1.0, -0.98), (-0.704, 1.0, -1.0), (0.704, 1.0, -1.0), (0.9, 1.0, -0.98), (0.9, 1.0, -0.7391), (0.9, -1.0, -0.6522), (-0.9, -1.0, -0.6522), (-0.9, 1.0, -0.6522), (0.9, 1.0, -0.6522), (0.9, -1.0, -0.3913), (-0.9, -1.0, -0.3913), (-0.9, -0.8604, -0.6051), (-0.9, -0.3889, -0.6051), (-0.9, -0.2357, -0.6051), (-0.9, 0.2357, -0.6051), (-0.9, 0.3889, -0.6051), (-0.9, 0.8604, -0.6051), (-0.9, 0.8604, -0.4384), (-0.9, 1.0, -0.3913), (-0.9, 0.3889, -0.4384), (-0.9, -0.2357, -0.4384), (-0.9, -0.8604, -0.4384), (0.9, -0.8604, -0.6051), (0.9, -0.8604, -0.4384), (0.9, -0.3889, -0.4384), (0.9, -0.2357, -0.6051), (0.9, 0.2357, -0.4384), (0.9, 0.8604, -0.4384), (0.9, 1.0, -0.3913), (0.9, 0.8604, -0.6051), (0.9, -1.0, -0.3043), (-0.9, -1.0, -0.3043), (-0.9, 1.0, -0.3043), (0.9, 1.0, -0.3043), (0.9, -1.0, -0.04348), (-0.9, -1.0, -0.04348), (-0.9, 1.0, -0.04348), (0.9, 1.0, -0.04348), (0.9, -1.0, 0.04348), (-0.9, -1.0, 0.04348), (-0.9, 1.0, 0.04348), (0.9, 1.0, 0.04348), (0.9, -1.0, 0.3043), (-0.9, -1.0, 0.3043), (-0.9, 1.0, 0.3043), (0.9, 1.0, 0.3043), (0.9, -1.0, 0.3913), (-0.9, -1.0, 0.3913), (-0.9, 1.0, 0.3913), (0.9, 1.0, 0.3913), (0.9, -1.0, 0.6522), (-0.9, -1.0, 0.6522), (-0.9, 1.0, 0.6522), (0.9, 1.0, 0.6522), (0.9, -1.0, 0.7391), (-0.9, -1.0, 0.7391), (-0.9, 1.0, 0.7391), (0.9, 1.0, 0.7391), (0.9, -1.0, 0.98), (0.704, -1.0, 1.0), (-0.704, -1.0, 1.0), (-0.9, -1.0, 0.98), (-0.9, 1.0, 0.98), (0.9, 1.0, 0.98), (0.704, 1.0, 1.0), (-0.704, 1.0, 1.0), (0.9, -0.3889, -0.6051), (0.9, 0.3889, -0.6051), (0.9, 0.2357, -0.6051), (-0.9, 0.2357, -0.4384), (0.9, -0.2357, -0.4384), (0.9, 0.3889, -0.4384), (-0.9, -0.3889, -0.4384)], [], [(4, 1, 0), (2, 7, 3), (12, 9, 8), (15, 10, 14), (20, 17, 16), (19, 22, 23), (29, 24, 28), (27, 30, 31), (36, 33, 32), (34, 39, 35), (45, 40, 44), (43, 46, 47), (52, 49, 48), (50, 55, 51), (61, 56, 60), (63, 58, 62), (68, 65, 64), (66, 71, 67), (77, 72, 76), (75, 78, 79), (4, 5, 1), (2, 6, 7), (12, 13, 9), (15, 11, 10), (20, 21, 17), (54, 50, 49, 53), (19, 18, 22), (29, 25, 24), (9, 13, 14, 10), (27, 26, 30), (36, 37, 33), (38, 34, 33, 37), (36, 32, 35, 39), (75, 79, 76, 72), (34, 38, 39), (45, 41, 40), (43, 42, 46), (52, 53, 49), (57, 61, 62, 58), (50, 54, 55), (61, 57, 56), (68, 64, 67, 71), (6, 2, 1, 5), (63, 59, 58), (68, 69, 65), (22, 18, 17, 21), (59, 63, 60, 56), (73, 77, 78, 74), (66, 70, 71), (77, 73, 72), (70, 66, 65, 69), (75, 74, 78), (25, 29, 30, 26), (27, 31, 28, 24), (20, 16, 19, 23), (11, 15, 12, 8), (43, 47, 44, 40), (41, 45, 46, 42), (85, 80, 81), (91, 89, 88, 86), (83, 84, 82), (89, 82, 81, 88), (83, 82, 89, 90), (83, 90, 91, 84), (106, 158, 154, 102), (103, 104, 105, 94), (87, 86, 88), (91, 90, 89), (108, 104, 114, 110), (114, 104, 103, 116), (97, 93, 92, 96), (108, 97, 105, 104), (108, 98, 93, 97), (109, 110, 96, 92), (107, 100, 99, 159), (113, 156, 101, 155), (114, 116, 95, 115), (112, 157, 111, 153), (95, 116, 109, 92), (148, 147, 152, 149), (141, 146, 147, 142), (150, 151, 146, 145), (141, 144, 150, 145), (119, 118, 122, 123), (117, 120, 124, 121), (119, 123, 124, 120), (87, 80, 85, 86), (99, 153, 111, 159), (130, 126, 125, 129), (127, 126, 130, 131), (125, 128, 132, 129), (127, 131, 132, 128), (137, 138, 134, 133), (135, 134, 138, 139), (133, 136, 140, 137), (135, 139, 140, 136), (151, 152, 147, 146), (148, 142, 147), (141, 145, 146), (144, 143, 152, 151), (143, 142, 148, 149), (94, 105, 115, 95), (143, 149, 152), (84, 85, 81, 82), (150, 144, 151), (113, 155, 154, 158), (101, 156, 106, 102), (107, 157, 112, 100), (87, 88, 81, 80), (109, 98, 108, 110), (110, 114, 115, 96), (94, 93, 98, 103), (109, 116, 103, 98), (117, 121, 122, 118)])
me_cube_003.use_remesh_preserve_volume = False
me_cube_003.use_remesh_preserve_attributes = False
me_cube_003.use_mirror_vertex_groups = False
me_cube_003.update()
me_cube_004 = bpy.data.meshes.new('Cube.004')
me_cube_004.from_pydata([(-1.0, -1.0, 0.5), (-1.0, 1.0, -0.5), (1.0, -1.0, 0.5), (1.0, 1.0, -0.5), (-1.0, 1.65, -0.5), (-1.0, 1.65, 0.5), (-1.0, 3.65, -0.5), (-1.0, 3.65, 0.5), (1.0, 1.65, -0.5), (1.0, 1.65, 0.5), (1.0, 3.65, -0.5), (1.0, 3.65, 0.5), (-1.0, 1.0, 0.5), (-1.0, -1.0, -0.5), (1.0, 1.0, 0.5), (1.0, -1.0, -0.5), (-1.0, -1.65, -0.5), (-1.0, -1.65, 0.5), (-1.0, -3.65, -0.5), (-1.0, -3.65, 0.5), (1.0, -1.65, -0.5), (1.0, -1.65, 0.5), (1.0, -3.65, -0.5), (1.0, -3.65, 0.5)], [], [(0, 12, 1, 13), (12, 14, 3, 1), (14, 2, 15, 3), (2, 0, 13, 15), (13, 1, 3, 15), (2, 14, 12, 0), (5, 7, 6, 4), (7, 11, 10, 6), (11, 9, 8, 10), (9, 5, 4, 8), (4, 6, 10, 8), (9, 11, 7, 5), (17, 16, 18, 19), (19, 18, 22, 23), (23, 22, 20, 21), (21, 20, 16, 17), (16, 20, 22, 18), (21, 17, 19, 23)])
me_cube_004.use_remesh_preserve_volume = False
me_cube_004.use_remesh_preserve_attributes = False
me_cube_004.use_mirror_vertex_groups = False
me_cube_004.update()
me_cube_011 = bpy.data.meshes.new('Cube.011')
me_cube_011.from_pydata([(-2.0, -0.2357, -0.4384), (-2.0, 0.2357, -0.6051), (2.0, -0.2357, -0.4384), (2.0, 0.2357, -0.6051), (-2.0, 0.3889, -0.6051), (-2.0, 0.3889, -0.4384), (-2.0, 0.8604, -0.6051), (-2.0, 0.8604, -0.4384), (2.0, 0.3889, -0.6051), (2.0, 0.3889, -0.4384), (2.0, 0.8604, -0.6051), (2.0, 0.8604, -0.4384), (-2.0, 0.2357, -0.4384), (-2.0, -0.2357, -0.6051), (2.0, 0.2357, -0.4384), (2.0, -0.2357, -0.6051), (-2.0, -0.3889, -0.6051), (-2.0, -0.3889, -0.4384), (-2.0, -0.8604, -0.6051), (-2.0, -0.8604, -0.4384), (2.0, -0.3889, -0.6051), (2.0, -0.3889, -0.4384), (2.0, -0.8604, -0.6051), (2.0, -0.8604, -0.4384), (-0.9, -1.0, -0.98), (-0.704, -1.0, -1.0), (0.704, -1.0, -1.0), (0.9, -1.0, -0.98), (0.9, -1.0, -0.7391), (-0.9, -1.0, -0.7391), (-0.9, 1.0, -0.7391), (-0.9, 1.0, -0.98), (-0.704, 1.0, -1.0), (0.704, 1.0, -1.0), (0.9, 1.0, -0.98), (0.9, 1.0, -0.7391), (0.7, -1.0, -0.7174), (-0.7, -1.0, -0.7174), (-0.7, 1.0, -0.7174), (0.7, 1.0, -0.7174), (0.7, -1.0, -0.6739), (-0.7, -1.0, -0.6739), (-0.7, 1.0, -0.6739), (0.7, 1.0, -0.6739), (0.9, -1.0, -0.6522), (-0.9, -1.0, -0.6522), (-0.9, 1.0, -0.6522), (0.9, 1.0, -0.6522), (0.9, -1.0, -0.3913), (-0.9, -1.0, -0.3913), (-0.9, -0.8604, -0.6051), (-0.9, -0.3889, -0.6051), (-0.9, -0.2357, -0.6051), (-0.9, 0.2357, -0.6051), (-0.9, 0.3889, -0.6051), (-0.9, 0.8604, -0.6051), (-0.9, 0.8604, -0.4384), (-0.9, 1.0, -0.3913), (-0.9, 0.3889, -0.4384), (-0.9, -0.2357, -0.4384), (-0.9, -0.8604, -0.4384), (0.9, -0.8604, -0.6051), (0.9, -0.8604, -0.4384), (0.9, -0.3889, -0.4384), (0.9, -0.2357, -0.6051), (0.9, 0.2357, -0.4384), (0.9, 0.8604, -0.4384), (0.9, 1.0, -0.3913), (0.9, 0.8604, -0.6051), (0.7, -1.0, -0.3696), (-0.7, -1.0, -0.3696), (-0.7, 1.0, -0.3696), (0.7, 1.0, -0.3696), (0.7, -1.0, -0.3261), (-0.7, -1.0, -0.3261), (-0.7, 1.0, -0.3261), (0.7, 1.0, -0.3261), (0.9, -1.0, -0.3043), (-0.9, -1.0, -0.3043), (-0.9, 1.0, -0.3043), (0.9, 1.0, -0.3043), (0.9, -1.0, -0.04348), (-0.9, -1.0, -0.04348), (-0.9, 1.0, -0.04348), (0.9, 1.0, -0.04348), (0.7, -1.0, -0.02174), (-0.7, -1.0, -0.02174), (-0.7, 1.0, -0.02174), (0.7, 1.0, -0.02174), (0.7, -1.0, 0.02174), (-0.7, -1.0, 0.02174), (-0.7, 1.0, 0.02174), (0.7, 1.0, 0.02174), (0.9, -1.0, 0.04348), (-0.9, -1.0, 0.04348), (-0.9, 1.0, 0.04348), (0.9, 1.0, 0.04348), (0.9, -1.0, 0.3043), (-0.9, -1.0, 0.3043), (-0.9, 1.0, 0.3043), (0.9, 1.0, 0.3043), (0.7, -1.0, 0.3261), (-0.7, -1.0, 0.3261), (-0.7, 1.0, 0.3261), (0.7, 1.0, 0.3261), (0.7, -1.0, 0.3696), (-0.7, -1.0, 0.3696), (-0.7, 1.0, 0.3696), (0.7, 1.0, 0.3696), (0.9, -1.0, 0.3913), (-0.9, -1.0, 0.3913), (-0.9, 1.0, 0.3913), (0.9, 1.0, 0.3913), (0.9, -1.0, 0.6522), (-0.9, -1.0, 0.6522), (-0.9, 1.0, 0.6522), (0.9, 1.0, 0.6522), (0.7, -1.0, 0.6739), (-0.7, -1.0, 0.6739), (-0.7, 1.0, 0.6739), (0.7, 1.0, 0.6739), (0.7, -1.0, 0.7174), (-0.7, -1.0, 0.7174), (-0.7, 1.0, 0.7174), (0.7, 1.0, 0.7174), (0.9, -1.0, 0.7391), (-0.9, -1.0, 0.7391), (-0.9, 1.0, 0.7391), (0.9, 1.0, 0.7391), (0.9, -1.0, 0.98), (0.704, -1.0, 1.0), (-0.704, -1.0, 1.0), (-0.9, -1.0, 0.98), (-0.9, 1.0, 0.98), (0.9, 1.0, 0.98), (0.704, 1.0, 1.0), (-0.704, 1.0, 1.0), (0.9, -0.3889, -0.6051), (0.9, 0.3889, -0.6051), (0.9, 0.2357, -0.6051), (-0.9, 0.2357, -0.4384), (0.9, -0.2357, -0.4384), (0.9, 0.3889, -0.4384), (-0.9, -0.3889, -0.4384)], [], [(0, 12, 1, 13), (12, 14, 3, 1), (14, 2, 15, 3), (2, 0, 13, 15), (13, 1, 3, 15), (2, 14, 12, 0), (5, 7, 6, 4), (7, 11, 10, 6), (11, 9, 8, 10), (9, 5, 4, 8), (4, 6, 10, 8), (9, 11, 7, 5), (17, 16, 18, 19), (19, 18, 22, 23), (23, 22, 20, 21), (21, 20, 16, 17), (16, 20, 22, 18), (21, 17, 19, 23), (36, 29, 28), (30, 39, 35), (44, 41, 40), (47, 42, 46), (69, 49, 48), (67, 71, 72), (78, 73, 77), (76, 79, 80), (85, 82, 81), (83, 88, 84), (94, 89, 93), (92, 95, 96), (101, 98, 97), (99, 104, 100), (110, 105, 109), (112, 107, 111), (117, 114, 113), (115, 120, 116), (126, 121, 125), (124, 127, 128), (29, 24, 25), (35, 33, 32, 30), (27, 28, 26), (119, 118, 122, 123), (33, 26, 25, 32), (27, 26, 33, 34), (27, 34, 35, 28), (58, 142, 138, 54), (36, 37, 29), (55, 56, 57, 46), (31, 30, 32), (35, 34, 33), (41, 37, 36, 40), (60, 56, 66, 62), (30, 38, 39), (39, 38, 42, 43), (66, 56, 55, 68), (44, 45, 41), (90, 86, 85, 89), (122, 118, 117, 121), (49, 45, 44, 48), (47, 43, 42), (60, 49, 57, 56), (60, 50, 45, 49), (61, 62, 48, 44), (59, 52, 51, 143), (65, 140, 53, 139), (66, 68, 47, 67), (64, 141, 63, 137), (47, 68, 61, 44), (132, 131, 136, 133), (125, 130, 131, 126), (69, 70, 49), (134, 135, 130, 129), (103, 99, 98, 102), (74, 70, 69, 73), (71, 70, 74, 75), (67, 57, 71), (69, 72, 76, 73), (72, 71, 75, 76), (78, 74, 73), (125, 128, 134, 129), (41, 45, 46, 42), (79, 78, 82, 83), (76, 75, 79), (77, 80, 84, 81), (79, 83, 84, 80), (85, 86, 82), (87, 83, 82, 86), (85, 81, 84, 88), (124, 128, 125, 121), (87, 86, 90, 91), (83, 87, 88), (31, 24, 29, 30), (88, 87, 91, 92), (94, 90, 89), (51, 137, 63, 143), (98, 94, 93, 97), (95, 94, 98, 99), (92, 91, 95), (93, 96, 100, 97), (95, 99, 100, 96), (101, 102, 98), (117, 120, 124, 121), (106, 110, 111, 107), (106, 102, 101, 105), (103, 102, 106, 107), (99, 103, 104), (101, 104, 108, 105), (104, 103, 107, 108), (110, 106, 105), (117, 113, 116, 120), (38, 30, 29, 37), (113, 114, 110, 109), (111, 110, 114, 115), (112, 108, 107), (109, 112, 116, 113), (111, 115, 116, 112), (117, 118, 114), (38, 37, 41, 42), (71, 57, 49, 70), (108, 112, 109, 105), (122, 126, 127, 123), (115, 119, 120), (135, 136, 131, 130), (101, 97, 100, 104), (126, 122, 121), (85, 88, 92, 89), (119, 115, 114, 118), (120, 119, 123, 124), (132, 126, 131), (125, 129, 130), (128, 127, 136, 135), (124, 123, 127), (74, 78, 79, 75), (76, 80, 77, 73), (69, 48, 67, 72), (127, 126, 132, 133), (46, 57, 67, 47), (127, 133, 136), (28, 29, 25, 26), (134, 128, 135), (65, 139, 138, 142), (53, 140, 58, 54), (43, 47, 44, 40), (59, 141, 64, 52), (36, 39, 43, 40), (36, 28, 35, 39), (31, 32, 25, 24), (61, 50, 60, 62), (92, 96, 93, 89), (90, 94, 95, 91), (62, 66, 67, 48), (46, 45, 50, 55), (61, 68, 55, 50), (77, 81, 82, 78)])
me_cube_011.use_remesh_preserve_volume = False
me_cube_011.use_remesh_preserve_attributes = False
me_cube_011.use_mirror_vertex_groups = False
me_cube_011.update()

# ---- objects
ob_up = bpy.data.objects.new('up', None)
ob_c__0_1__0_1__0_1__1 = bpy.data.objects.new('C -0.1 -0.1 -0.1 -1', me_cube_034)
ob_col5 = bpy.data.objects.new('COL5', me_cube_033)
ob_col4 = bpy.data.objects.new('COL4', me_cube_032)
ob_col3 = bpy.data.objects.new('COL3', me_cube_031)
ob_col1 = bpy.data.objects.new('COL1', me_cube_030)
ob_col2 = bpy.data.objects.new('COL2', me_cube_029)
ob_c_0_0_0__1 = bpy.data.objects.new('C 0 0 0 -1', me_cube_024)
ob_bounds = bpy.data.objects.new('BOUNDS', me_cube_013)
ob_col0 = bpy.data.objects.new('COL0', me_cube_027)
ob_half = bpy.data.objects.new('half', None)
ob_bounds_002 = bpy.data.objects.new('BOUNDS.002', me_cube_026)
ob_c__0_1__0_1__0_1__1b = bpy.data.objects.new('C -0.1 -0.1 -0.1 -1b', me_cube_022)
ob_col6b = bpy.data.objects.new('COL6b', me_cube_021)
ob_c_0_0_0__1b = bpy.data.objects.new('C 0 0 0 -1b', me_cube_014)
ob_col2b = bpy.data.objects.new('COL2b', me_cube_017)
ob_col5b = bpy.data.objects.new('COL5b', me_cube_020)
ob_col4b = bpy.data.objects.new('COL4b', me_cube_019)
ob_col3b = bpy.data.objects.new('COL3b', me_cube_018)
ob_col1b = bpy.data.objects.new('COL1b', me_cube_016)
ob_col0b = bpy.data.objects.new('COL0b', me_cube_015)
ob_down = bpy.data.objects.new('down', None)
ob_c__0_1__0_1__0_1__1a = bpy.data.objects.new('C -0.1 -0.1 -0.1 -1a', me_cube_012)
ob_col5_001 = bpy.data.objects.new('COL5.001', me_cube_010)
ob_col4_001 = bpy.data.objects.new('COL4.001', me_cube_009)
ob_col3_001 = bpy.data.objects.new('COL3.001', me_cube_008)
ob_col0_001 = bpy.data.objects.new('COL0.001', me_cube_007)
ob_col2_001 = bpy.data.objects.new('COL2.001', me_cube_006)
ob_bounds_001 = bpy.data.objects.new('BOUNDS.001', me_cube_001)
ob_col1_001 = bpy.data.objects.new('COL1.001', me_cube_002)
ob_c_0_0_0__1a = bpy.data.objects.new('C 0 0 0 -1a', me_cube_003)
ob_cube = bpy.data.objects.new('Cube', me_cube_004)
ob_original = bpy.data.objects.new('original', me_cube_011)

# ---- transforms, parenting, visibility, modifiers, constraints
ob_up.location = (-10.11, -7.0, 12.17)
ob_up.empty_image_offset = (0.0, 0.0)
ob_up.hide_viewport = True
ob_up.lineart.crease_threshold = 0.0
ob_c__0_1__0_1__0_1__1.parent = ob_up
ob_c__0_1__0_1__0_1__1.matrix_parent_inverse = Matrix(((1.0, 0.0, 0.0, 10.11), (0.0, 1.0, 0.0, 7.0), (0.0, 0.0, 1.0, -12.17), (0.0, 0.0, 0.0, 1.0)))
ob_c__0_1__0_1__0_1__1.location = (0.0, 0.0, 0.0)
ob_c__0_1__0_1__0_1__1.scale = (0.5, 7.0, 6.0)
ob_c__0_1__0_1__0_1__1.hide_viewport = True
ob_c__0_1__0_1__0_1__1.lineart.crease_threshold = 0.0
ob_col5.parent = ob_up
ob_col5.matrix_parent_inverse = Matrix(((1.0, 0.0, 0.0, 10.11), (0.0, 1.0, 0.0, 7.0), (0.0, 0.0, 1.0, -12.17), (0.0, 0.0, 0.0, 1.0)))
ob_col5.location = (0.0, 0.0, 0.0)
ob_col5.scale = (0.5, 7.0, 6.0)
ob_col5.hide_viewport = True
ob_col5.lineart.crease_threshold = 0.0
ob_col4.parent = ob_up
ob_col4.matrix_parent_inverse = Matrix(((1.0, 0.0, 0.0, 10.11), (0.0, 1.0, 0.0, 7.0), (0.0, 0.0, 1.0, -12.17), (0.0, 0.0, 0.0, 1.0)))
ob_col4.location = (0.0, 0.0, 0.0)
ob_col4.scale = (0.5, 7.0, 6.0)
ob_col4.hide_viewport = True
ob_col4.lineart.crease_threshold = 0.0
ob_col3.parent = ob_up
ob_col3.matrix_parent_inverse = Matrix(((1.0, 0.0, 0.0, 10.11), (0.0, 1.0, 0.0, 7.0), (0.0, 0.0, 1.0, -12.17), (0.0, 0.0, 0.0, 1.0)))
ob_col3.location = (0.0, 0.0, 0.0)
ob_col3.scale = (0.5, 7.0, 6.0)
ob_col3.hide_viewport = True
ob_col3.lineart.crease_threshold = 0.0
ob_col1.parent = ob_up
ob_col1.matrix_parent_inverse = Matrix(((1.0, 0.0, 0.0, 10.11), (0.0, 1.0, 0.0, 7.0), (0.0, 0.0, 1.0, -12.17), (0.0, 0.0, 0.0, 1.0)))
ob_col1.location = (0.0, 0.0, 0.0)
ob_col1.scale = (0.5, 7.0, 6.0)
ob_col1.hide_viewport = True
ob_col1.lineart.crease_threshold = 0.0
ob_col2.parent = ob_up
ob_col2.matrix_parent_inverse = Matrix(((1.0, 0.0, 0.0, 10.11), (0.0, 1.0, 0.0, 7.0), (0.0, 0.0, 1.0, -12.17), (0.0, 0.0, 0.0, 1.0)))
ob_col2.location = (0.0, 0.0, 0.0)
ob_col2.scale = (0.5, 7.0, 6.0)
ob_col2.hide_viewport = True
ob_col2.lineart.crease_threshold = 0.0
ob_c_0_0_0__1.parent = ob_up
ob_c_0_0_0__1.matrix_parent_inverse = Matrix(((1.0, 0.0, 0.0, 10.11), (0.0, 1.0, 0.0, 7.0), (0.0, 0.0, 1.0, -12.17), (0.0, 0.0, 0.0, 1.0)))
ob_c_0_0_0__1.location = (0.0, 0.0, 0.0)
ob_c_0_0_0__1.scale = (0.5, 7.0, 6.0)
ob_c_0_0_0__1.hide_viewport = True
ob_c_0_0_0__1.lineart.crease_threshold = 0.0
ob_bounds.parent = ob_up
ob_bounds.matrix_parent_inverse = Matrix(((1.0, 0.0, 0.0, 10.11), (0.0, 1.0, 0.0, 7.0), (0.0, 0.0, 1.0, -12.17), (0.0, 0.0, 0.0, 1.0)))
ob_bounds.location = (0.0, 0.0, 0.0)
ob_bounds.scale = (12.0, 7.0, 6.0)
ob_bounds.hide_viewport = True
ob_bounds.lineart.crease_threshold = 0.0
ob_col0.parent = ob_up
ob_col0.matrix_parent_inverse = Matrix(((1.0, 0.0, 0.0, 10.11), (0.0, 1.0, 0.0, 7.0), (0.0, 0.0, 1.0, -12.17), (0.0, 0.0, 0.0, 1.0)))
ob_col0.location = (0.0, 0.0, 0.0)
ob_col0.scale = (0.5, 7.0, 6.0)
ob_col0.hide_viewport = True
ob_col0.lineart.crease_threshold = 0.0
ob_half.location = (3.43, -7.004, 0.196)
ob_half.empty_image_offset = (0.0, 0.0)
ob_half.hide_viewport = True
ob_half.lineart.crease_threshold = 0.0
ob_bounds_002.parent = ob_half
ob_bounds_002.matrix_parent_inverse = Matrix(((1.0, 0.0, 0.0, -3.43), (0.0, 1.0, 0.0, 7.004), (0.0, 0.0, 1.0, -0.196), (0.0, 0.0, 0.0, 1.0)))
ob_bounds_002.location = (0.0, 0.0, 0.0)
ob_bounds_002.scale = (5.5, 7.0, 6.0)
ob_bounds_002.hide_viewport = True
ob_bounds_002.lineart.crease_threshold = 0.0
ob_c__0_1__0_1__0_1__1b.parent = ob_half
ob_c__0_1__0_1__0_1__1b.matrix_parent_inverse = Matrix(((1.0, 0.0, 0.0, -3.43), (0.0, 1.0, 0.0, 7.004), (0.0, 0.0, 1.0, -0.196), (0.0, 0.0, 0.0, 1.0)))
ob_c__0_1__0_1__0_1__1b.location = (0.0, 0.0, 0.0)
ob_c__0_1__0_1__0_1__1b.scale = (0.5, 7.0, 6.0)
ob_c__0_1__0_1__0_1__1b.hide_viewport = True
ob_c__0_1__0_1__0_1__1b.lineart.crease_threshold = 0.0
ob_col6b.parent = ob_half
ob_col6b.matrix_parent_inverse = Matrix(((1.0, 0.0, 0.0, -3.43), (0.0, 1.0, 0.0, 7.004), (0.0, 0.0, 1.0, -0.196), (0.0, 0.0, 0.0, 1.0)))
ob_col6b.location = (0.0, 0.0, 0.0)
ob_col6b.scale = (0.5, 7.0, 6.0)
ob_col6b.hide_viewport = True
ob_col6b.lineart.crease_threshold = 0.0
ob_c_0_0_0__1b.parent = ob_half
ob_c_0_0_0__1b.matrix_parent_inverse = Matrix(((1.0, 0.0, 0.0, -3.43), (0.0, 1.0, 0.0, 7.004), (0.0, 0.0, 1.0, -0.196), (0.0, 0.0, 0.0, 1.0)))
ob_c_0_0_0__1b.location = (0.0, 0.0, 0.0)
ob_c_0_0_0__1b.scale = (0.5, 7.0, 6.0)
ob_c_0_0_0__1b.hide_viewport = True
ob_c_0_0_0__1b.lineart.crease_threshold = 0.0
ob_col2b.parent = ob_half
ob_col2b.matrix_parent_inverse = Matrix(((1.0, 0.0, 0.0, -3.43), (0.0, 1.0, 0.0, 7.004), (0.0, 0.0, 1.0, -0.196), (0.0, 0.0, 0.0, 1.0)))
ob_col2b.location = (0.0, 0.0, 4.039)
ob_col2b.scale = (0.5, 7.0, 6.0)
ob_col2b.hide_viewport = True
ob_col2b.lineart.crease_threshold = 0.0
ob_col5b.parent = ob_half
ob_col5b.matrix_parent_inverse = Matrix(((1.0, 0.0, 0.0, -3.43), (0.0, 1.0, 0.0, 7.004), (0.0, 0.0, 1.0, -0.196), (0.0, 0.0, 0.0, 1.0)))
ob_col5b.location = (0.0, 0.0, 4.039)
ob_col5b.scale = (0.5, 7.0, 6.0)
ob_col5b.hide_viewport = True
ob_col5b.lineart.crease_threshold = 0.0
ob_col4b.parent = ob_half
ob_col4b.matrix_parent_inverse = Matrix(((1.0, 0.0, 0.0, -3.43), (0.0, 1.0, 0.0, 7.004), (0.0, 0.0, 1.0, -0.196), (0.0, 0.0, 0.0, 1.0)))
ob_col4b.location = (0.0, 0.0, 4.039)
ob_col4b.scale = (0.5, 7.0, 6.0)
ob_col4b.hide_viewport = True
ob_col4b.lineart.crease_threshold = 0.0
ob_col3b.parent = ob_half
ob_col3b.matrix_parent_inverse = Matrix(((1.0, 0.0, 0.0, -3.43), (0.0, 1.0, 0.0, 7.004), (0.0, 0.0, 1.0, -0.196), (0.0, 0.0, 0.0, 1.0)))
ob_col3b.location = (0.0, 0.0, 4.039)
ob_col3b.scale = (0.5, 7.0, 6.0)
ob_col3b.hide_viewport = True
ob_col3b.lineart.crease_threshold = 0.0
ob_col1b.parent = ob_half
ob_col1b.matrix_parent_inverse = Matrix(((1.0, 0.0, 0.0, -3.43), (0.0, 1.0, 0.0, 7.004), (0.0, 0.0, 1.0, -0.196), (0.0, 0.0, 0.0, 1.0)))
ob_col1b.location = (0.0, 0.0, 4.039)
ob_col1b.scale = (0.5, 7.0, 6.0)
ob_col1b.hide_viewport = True
ob_col1b.lineart.crease_threshold = 0.0
ob_col0b.parent = ob_half
ob_col0b.matrix_parent_inverse = Matrix(((1.0, 0.0, 0.0, -3.43), (0.0, 1.0, 0.0, 7.004), (0.0, 0.0, 1.0, -0.196), (0.0, 0.0, 0.0, 1.0)))
ob_col0b.location = (0.0, 0.0, 0.0)
ob_col0b.scale = (0.5, 7.0, 6.0)
ob_col0b.hide_viewport = True
ob_col0b.lineart.crease_threshold = 0.0
ob_down.location = (0.0, 0.0, 0.0)
ob_down.empty_image_offset = (0.0, 0.0)
ob_down.hide_viewport = True
ob_down.lineart.crease_threshold = 0.0
ob_c__0_1__0_1__0_1__1a.parent = ob_down
ob_c__0_1__0_1__0_1__1a.location = (0.0, 0.0, 0.0)
ob_c__0_1__0_1__0_1__1a.scale = (0.5, 7.0, 6.0)
ob_c__0_1__0_1__0_1__1a.hide_viewport = True
ob_c__0_1__0_1__0_1__1a.lineart.crease_threshold = 0.0
ob_col5_001.parent = ob_down
ob_col5_001.location = (0.0, 0.0, 0.0)
ob_col5_001.scale = (0.5, 7.0, 6.0)
ob_col5_001.hide_viewport = True
ob_col5_001.lineart.crease_threshold = 0.0
ob_col4_001.parent = ob_down
ob_col4_001.location = (0.0, 0.0, 0.0)
ob_col4_001.scale = (0.5, 7.0, 6.0)
ob_col4_001.hide_viewport = True
ob_col4_001.lineart.crease_threshold = 0.0
ob_col3_001.parent = ob_down
ob_col3_001.location = (0.0, 0.0, 0.0)
ob_col3_001.scale = (0.5, 7.0, 6.0)
ob_col3_001.hide_viewport = True
ob_col3_001.lineart.crease_threshold = 0.0
ob_col0_001.parent = ob_down
ob_col0_001.location = (0.0, 0.0, 0.0)
ob_col0_001.scale = (0.5, 7.0, 6.0)
ob_col0_001.hide_viewport = True
ob_col0_001.lineart.crease_threshold = 0.0
ob_col2_001.parent = ob_down
ob_col2_001.location = (0.0, 0.0, 0.0)
ob_col2_001.scale = (0.5, 7.0, 6.0)
ob_col2_001.hide_viewport = True
ob_col2_001.lineart.crease_threshold = 0.0
ob_bounds_001.parent = ob_down
ob_bounds_001.location = (0.0, 0.0, 0.0)
ob_bounds_001.scale = (0.5, 7.0, 6.0)
ob_bounds_001.hide_viewport = True
ob_bounds_001.lineart.crease_threshold = 0.0
ob_col1_001.parent = ob_down
ob_col1_001.location = (0.0, 0.0, 0.0)
ob_col1_001.scale = (0.5, 7.0, 6.0)
ob_col1_001.hide_viewport = True
ob_col1_001.lineart.crease_threshold = 0.0
ob_c_0_0_0__1a.parent = ob_down
ob_c_0_0_0__1a.location = (0.0, 0.0, 0.0)
ob_c_0_0_0__1a.scale = (0.5, 7.0, 6.0)
ob_c_0_0_0__1a.hide_viewport = True
ob_c_0_0_0__1a.lineart.crease_threshold = 0.0
ob_cube.parent = ob_down
ob_cube.location = (0.0, 0.0, -3.13)
ob_cube.scale = (1.0, 1.65, 1.0)
ob_cube.hide_viewport = True
ob_cube.lineart.crease_threshold = 0.0
ob_original.location = (0.0, 0.0, 0.0)
ob_original.scale = (0.5, 7.0, 6.0)
ob_original.hide_viewport = True
ob_original.lineart.crease_threshold = 0.0

# ---- collection membership
col_collection_1.objects.link(ob_up)
col_collection_1.objects.link(ob_c__0_1__0_1__0_1__1)
col_collection_1.objects.link(ob_col5)
col_collection_1.objects.link(ob_col4)
col_collection_1.objects.link(ob_col3)
col_collection_1.objects.link(ob_col1)
col_collection_1.objects.link(ob_col2)
col_collection_1.objects.link(ob_c_0_0_0__1)
col_collection_1.objects.link(ob_bounds)
col_collection_1.objects.link(ob_col0)
col_collection_1.objects.link(ob_half)
col_collection_1.objects.link(ob_bounds_002)
col_collection_1.objects.link(ob_c__0_1__0_1__0_1__1b)
col_collection_1.objects.link(ob_col6b)
col_collection_1.objects.link(ob_c_0_0_0__1b)
col_collection_1.objects.link(ob_col2b)
col_collection_1.objects.link(ob_col5b)
col_collection_1.objects.link(ob_col4b)
col_collection_1.objects.link(ob_col3b)
col_collection_1.objects.link(ob_col1b)
col_collection_1.objects.link(ob_col0b)
col_collection_1.objects.link(ob_down)
col_collection_1.objects.link(ob_c__0_1__0_1__0_1__1a)
col_collection_1.objects.link(ob_col5_001)
col_collection_1.objects.link(ob_col4_001)
col_collection_1.objects.link(ob_col3_001)
col_collection_1.objects.link(ob_col0_001)
col_collection_1.objects.link(ob_col2_001)
col_collection_1.objects.link(ob_bounds_001)
col_collection_1.objects.link(ob_col1_001)
col_collection_1.objects.link(ob_c_0_0_0__1a)
col_collection_1.objects.link(ob_cube)
col_collection_1.objects.link(ob_original)

# ---- scene / render settings (as saved in the file)
scene.frame_start = 1; scene.frame_end = 250; scene.frame_set(1)
scene.render.engine = 'BLENDER_EEVEE_NEXT'
scene.render.resolution_percentage = 50
scene.render.dither_intensity = 0.0
scene.cycles.use_denoising = False
scene.cycles.samples = 128
scene.cycles.sampling_pattern = 'TABULATED_SOBOL'
scene.cycles.light_sampling_threshold = 0.0
scene.cycles.use_adaptive_sampling = False
scene.cycles.use_light_tree = False
scene.cycles.blur_glossy = 0.0
scene.cycles.sample_clamp_indirect = 0.0
scene.view_settings.view_transform = 'Standard'
bpy.context.view_layer.update()

# ---- added for rendering (the .blend has no active camera and no usable light): camera, sun
cam_auto = bpy.data.cameras.new('AutoCamera')
cam_auto.lens = 50.0
cam_auto.sensor_width = 36.0
cam_auto.clip_end = 1000.0
ob_auto_camera = bpy.data.objects.new('AutoCamera', cam_auto)
scene.collection.objects.link(ob_auto_camera)
ob_auto_camera.location = (13.7783, -29.3061, 19.5378)
ob_auto_camera.rotation_euler = (1.09748, -7.21219e-08, 0.694738)
scene.camera = ob_auto_camera
light_auto_sun = bpy.data.lights.new('AutoSun', 'SUN')
light_auto_sun.energy = 3.0
light_auto_sun.angle = 0.0523599
ob_auto_sun = bpy.data.objects.new('AutoSun', light_auto_sun)
scene.collection.objects.link(ob_auto_sun)
ob_auto_sun.rotation_euler = (0.872665, 0.174533, 0.523599)
bpy.context.view_layer.update()
